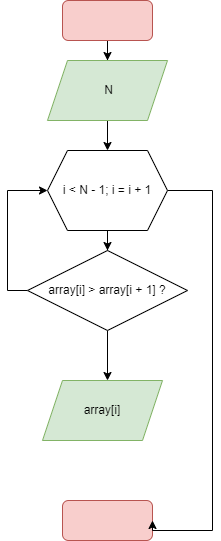

The diagram above was exported from draw.io. Its source (the exported page's mxGraphModel, read from the mxfile embedded in the PNG):
<mxGraphModel dx="1038" dy="547" grid="1" gridSize="10" guides="1" tooltips="1" connect="1" arrows="1" fold="1" page="1" pageScale="1" pageWidth="827" pageHeight="1169" math="0" shadow="0">
  <root>
    <mxCell id="0" />
    <mxCell id="1" parent="0" />
    <mxCell id="FwA7Z4bEmH2q7AJrmbkh-4" value="" style="edgeStyle=orthogonalEdgeStyle;rounded=0;orthogonalLoop=1;jettySize=auto;html=1;" parent="1" source="FwA7Z4bEmH2q7AJrmbkh-1" target="FwA7Z4bEmH2q7AJrmbkh-3" edge="1">
      <mxGeometry relative="1" as="geometry" />
    </mxCell>
    <mxCell id="FwA7Z4bEmH2q7AJrmbkh-1" value="" style="rounded=1;whiteSpace=wrap;html=1;fillColor=#f8cecc;strokeColor=#b85450;" parent="1" vertex="1">
      <mxGeometry x="350" y="20" width="90" height="40" as="geometry" />
    </mxCell>
    <mxCell id="FwA7Z4bEmH2q7AJrmbkh-2" value="" style="rounded=1;whiteSpace=wrap;html=1;fillColor=#f8cecc;strokeColor=#b85450;" parent="1" vertex="1">
      <mxGeometry x="350" y="520" width="90" height="40" as="geometry" />
    </mxCell>
    <mxCell id="FwA7Z4bEmH2q7AJrmbkh-6" value="" style="edgeStyle=orthogonalEdgeStyle;rounded=0;orthogonalLoop=1;jettySize=auto;html=1;" parent="1" source="FwA7Z4bEmH2q7AJrmbkh-3" target="FwA7Z4bEmH2q7AJrmbkh-5" edge="1">
      <mxGeometry relative="1" as="geometry" />
    </mxCell>
    <mxCell id="FwA7Z4bEmH2q7AJrmbkh-3" value="&amp;nbsp;N" style="shape=parallelogram;perimeter=parallelogramPerimeter;whiteSpace=wrap;html=1;fixedSize=1;fillColor=#d5e8d4;strokeColor=#82b366;" parent="1" vertex="1">
      <mxGeometry x="335" y="80" width="120" height="60" as="geometry" />
    </mxCell>
    <mxCell id="FwA7Z4bEmH2q7AJrmbkh-9" value="" style="edgeStyle=orthogonalEdgeStyle;rounded=0;orthogonalLoop=1;jettySize=auto;html=1;" parent="1" source="FwA7Z4bEmH2q7AJrmbkh-5" target="FwA7Z4bEmH2q7AJrmbkh-8" edge="1">
      <mxGeometry relative="1" as="geometry" />
    </mxCell>
    <mxCell id="FwA7Z4bEmH2q7AJrmbkh-15" style="edgeStyle=orthogonalEdgeStyle;rounded=0;orthogonalLoop=1;jettySize=auto;html=1;exitX=1;exitY=0.5;exitDx=0;exitDy=0;entryX=1;entryY=0.5;entryDx=0;entryDy=0;" parent="1" source="FwA7Z4bEmH2q7AJrmbkh-5" target="FwA7Z4bEmH2q7AJrmbkh-2" edge="1">
      <mxGeometry relative="1" as="geometry">
        <Array as="points">
          <mxPoint x="500" y="210" />
          <mxPoint x="500" y="550" />
        </Array>
      </mxGeometry>
    </mxCell>
    <mxCell id="FwA7Z4bEmH2q7AJrmbkh-5" value="i &amp;lt; N - 1; i = i + 1" style="shape=hexagon;perimeter=hexagonPerimeter2;whiteSpace=wrap;html=1;fixedSize=1;" parent="1" vertex="1">
      <mxGeometry x="335" y="170" width="120" height="80" as="geometry" />
    </mxCell>
    <mxCell id="FwA7Z4bEmH2q7AJrmbkh-12" value="" style="edgeStyle=orthogonalEdgeStyle;rounded=0;orthogonalLoop=1;jettySize=auto;html=1;" parent="1" source="FwA7Z4bEmH2q7AJrmbkh-8" edge="1">
      <mxGeometry relative="1" as="geometry">
        <mxPoint x="395" y="400" as="targetPoint" />
      </mxGeometry>
    </mxCell>
    <mxCell id="FwA7Z4bEmH2q7AJrmbkh-14" style="edgeStyle=orthogonalEdgeStyle;rounded=0;orthogonalLoop=1;jettySize=auto;html=1;exitX=0;exitY=0.5;exitDx=0;exitDy=0;entryX=0;entryY=0.5;entryDx=0;entryDy=0;" parent="1" source="FwA7Z4bEmH2q7AJrmbkh-8" target="FwA7Z4bEmH2q7AJrmbkh-5" edge="1">
      <mxGeometry relative="1" as="geometry" />
    </mxCell>
    <mxCell id="FwA7Z4bEmH2q7AJrmbkh-8" value="array[i] &amp;gt; array[i + 1] ?" style="rhombus;whiteSpace=wrap;html=1;" parent="1" vertex="1">
      <mxGeometry x="315" y="270" width="160" height="80" as="geometry" />
    </mxCell>
    <mxCell id="FwA7Z4bEmH2q7AJrmbkh-13" value="array[i]" style="shape=parallelogram;perimeter=parallelogramPerimeter;whiteSpace=wrap;html=1;fixedSize=1;fillColor=#d5e8d4;strokeColor=#82b366;" parent="1" vertex="1">
      <mxGeometry x="330" y="400" width="120" height="60" as="geometry" />
    </mxCell>
  </root>
</mxGraphModel>